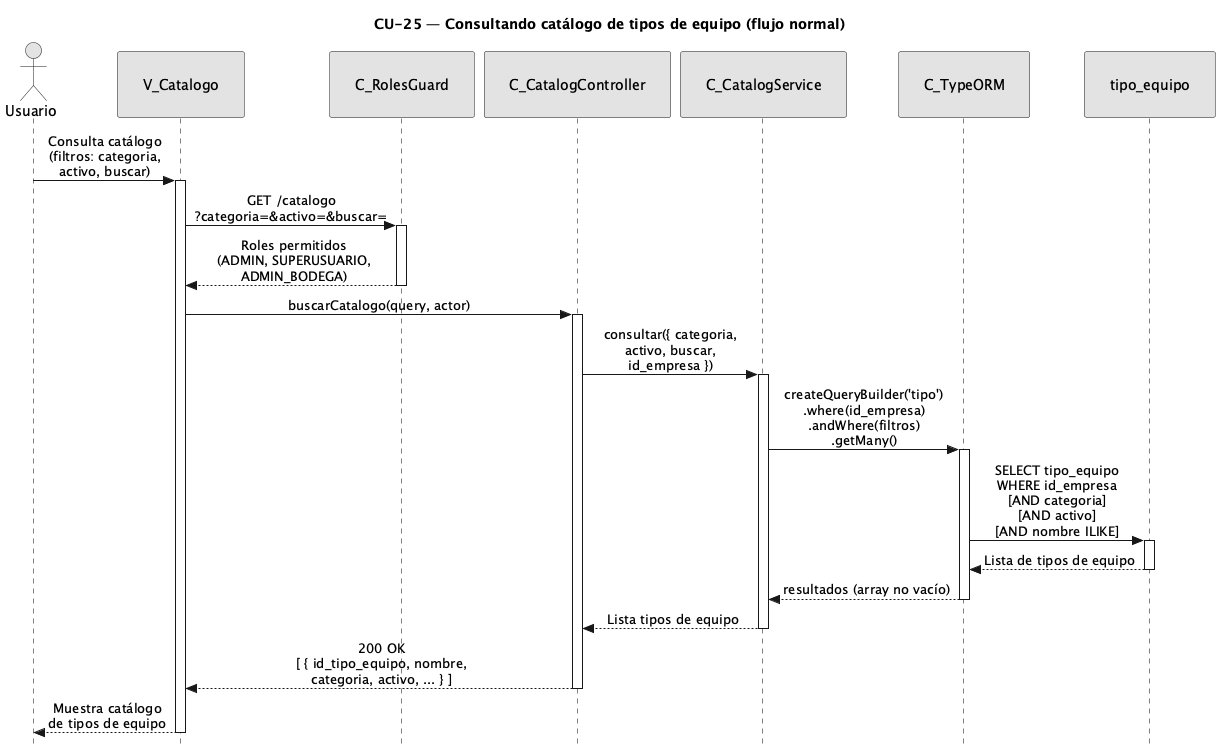

The diagram above was rendered by PlantUML. Its source (embedded in the PNG):
@startuml CU25-normal
title CU-25 — Consultando catálogo de tipos de equipo (flujo normal)

skinparam style strictuml
skinparam monochrome true
skinparam shadowing false
skinparam sequenceMessageAlign center
<style>
sequenceDiagram {
  participant {
    padding 25
  }
  actor {
    padding 20
  }
}
</style>
skinparam sequence {
  MessageAlign center
  LifeLineBorderColor black
}
hide footbox

actor "Usuario" as user
participant "V_Catalogo" as view
participant "C_RolesGuard" as guard
participant "C_CatalogController" as ctrl
participant "C_CatalogService" as svc
participant "C_TypeORM" as orm
participant "tipo_equipo" as ent

user -> view : Consulta catálogo\n(filtros: categoria,\nactivo, buscar)
activate view

view -> guard : GET /catalogo\n?categoria=&activo=&buscar=
activate guard

guard --> view : Roles permitidos\n(ADMIN, SUPERUSUARIO,\nADMIN_BODEGA)
deactivate guard

view -> ctrl : buscarCatalogo(query, actor)
activate ctrl

ctrl -> svc : consultar({ categoria,\nactivo, buscar,\nid_empresa })
activate svc

svc -> orm : createQueryBuilder('tipo')\n.where(id_empresa)\n.andWhere(filtros)\n.getMany()
activate orm

orm -> ent : SELECT tipo_equipo\nWHERE id_empresa\n[AND categoria]\n[AND activo]\n[AND nombre ILIKE]
activate ent

ent --> orm : Lista de tipos de equipo
deactivate ent

orm --> svc : resultados (array no vacío)
deactivate orm

svc --> ctrl : Lista tipos de equipo
deactivate svc

ctrl --> view : 200 OK\n[ { id_tipo_equipo, nombre,\ncategoria, activo, ... } ]
deactivate ctrl

view --> user : Muestra catálogo\nde tipos de equipo
deactivate view

@enduml